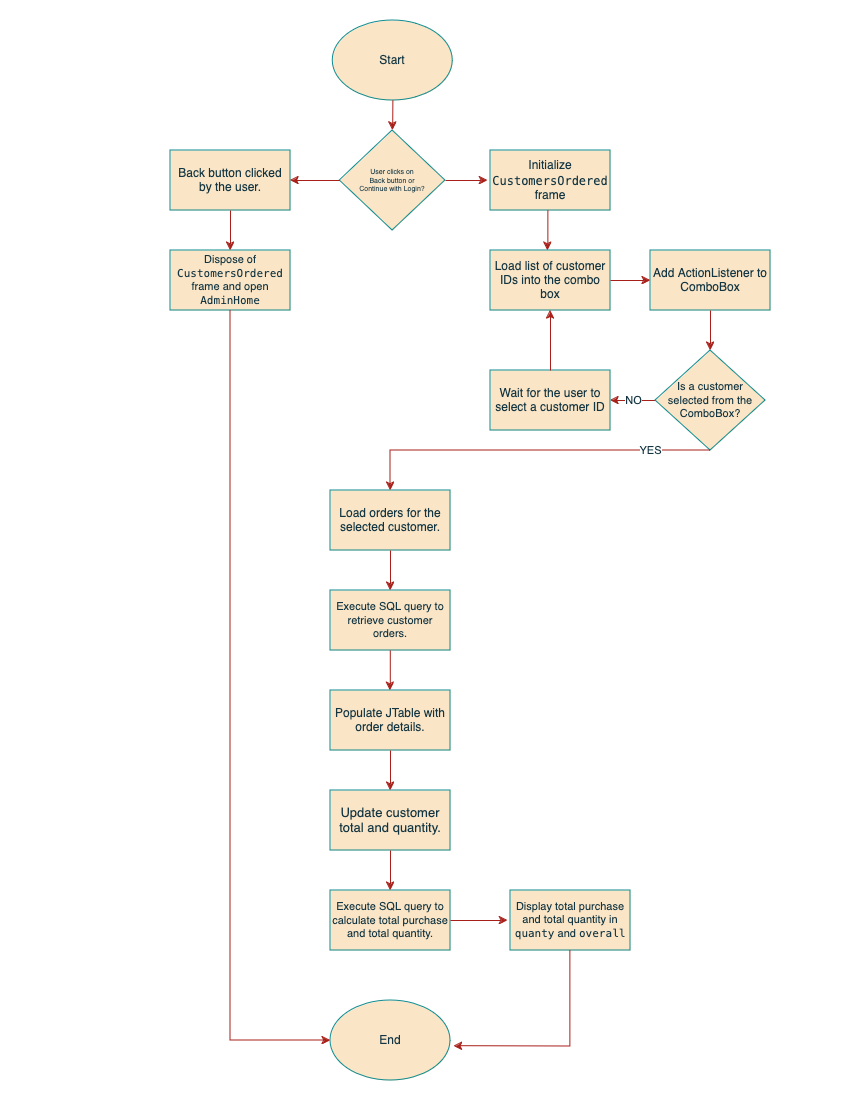

The diagram above was exported from draw.io. Its source (the exported page's mxGraphModel, read from the mxfile embedded in the PNG):
<mxGraphModel dx="2195" dy="1275" grid="1" gridSize="10" guides="1" tooltips="1" connect="1" arrows="1" fold="1" page="1" pageScale="1" pageWidth="850" pageHeight="1100" math="0" shadow="0">
  <root>
    <mxCell id="0" />
    <mxCell id="1" parent="0" />
    <mxCell id="q4HpcnC_vbf_ccCuWW5U-1" value="Start" style="ellipse;whiteSpace=wrap;html=1;strokeColor=#0F8B8D;fontColor=#143642;fillColor=#FAE5C7;labelBackgroundColor=none;" parent="1" vertex="1">
      <mxGeometry x="332.37" y="20" width="120" height="80" as="geometry" />
    </mxCell>
    <mxCell id="q4HpcnC_vbf_ccCuWW5U-2" value="Initialize &lt;code&gt;CustomersOrdered&lt;/code&gt; frame" style="rounded=0;whiteSpace=wrap;html=1;strokeColor=#0F8B8D;fontColor=#143642;fillColor=#FAE5C7;labelBackgroundColor=none;" parent="1" vertex="1">
      <mxGeometry x="490" y="150" width="120" height="60" as="geometry" />
    </mxCell>
    <mxCell id="q4HpcnC_vbf_ccCuWW5U-3" value="&lt;div&gt;Load list of customer IDs into the combo box&lt;/div&gt;" style="rounded=0;whiteSpace=wrap;html=1;strokeColor=#0F8B8D;fontColor=#143642;fillColor=#FAE5C7;labelBackgroundColor=none;" parent="1" vertex="1">
      <mxGeometry x="490" y="250" width="120" height="60" as="geometry" />
    </mxCell>
    <mxCell id="q4HpcnC_vbf_ccCuWW5U-4" value="Add ActionListener to ComboBox" style="rounded=0;whiteSpace=wrap;html=1;strokeColor=#0F8B8D;fontColor=#143642;fillColor=#FAE5C7;labelBackgroundColor=none;" parent="1" vertex="1">
      <mxGeometry x="650" y="250" width="120" height="60" as="geometry" />
    </mxCell>
    <mxCell id="56tRQ5aDC1opTZjkzo9j-1" value="NO" style="edgeStyle=orthogonalEdgeStyle;rounded=0;orthogonalLoop=1;jettySize=auto;html=1;strokeColor=#A8201A;fontColor=#143642;fillColor=#FAE5C7;" edge="1" parent="1" source="q4HpcnC_vbf_ccCuWW5U-5" target="YkMgyBofWpUqtYaEEycd-19">
      <mxGeometry relative="1" as="geometry" />
    </mxCell>
    <mxCell id="q4HpcnC_vbf_ccCuWW5U-5" value="Is a customer selected from the ComboBox?" style="rhombus;whiteSpace=wrap;html=1;strokeColor=#0F8B8D;fontColor=#143642;fillColor=#FAE5C7;fontSize=11;labelBackgroundColor=none;" parent="1" vertex="1">
      <mxGeometry x="655" y="350" width="110" height="100" as="geometry" />
    </mxCell>
    <mxCell id="q4HpcnC_vbf_ccCuWW5U-6" value="Load orders for the selected customer." style="rounded=0;whiteSpace=wrap;html=1;strokeColor=#0F8B8D;fontColor=#143642;fillColor=#FAE5C7;labelBackgroundColor=none;" parent="1" vertex="1">
      <mxGeometry x="330" y="490" width="120" height="60" as="geometry" />
    </mxCell>
    <mxCell id="q4HpcnC_vbf_ccCuWW5U-7" value="Execute SQL query to retrieve customer orders." style="rounded=0;whiteSpace=wrap;html=1;strokeColor=#0F8B8D;fontColor=#143642;fillColor=#FAE5C7;fontSize=11;labelBackgroundColor=none;" parent="1" vertex="1">
      <mxGeometry x="330" y="590" width="120" height="60" as="geometry" />
    </mxCell>
    <mxCell id="q4HpcnC_vbf_ccCuWW5U-8" value="Populate JTable with order details." style="rounded=0;whiteSpace=wrap;html=1;strokeColor=#0F8B8D;fontColor=#143642;fillColor=#FAE5C7;labelBackgroundColor=none;" parent="1" vertex="1">
      <mxGeometry x="330" y="690" width="120" height="60" as="geometry" />
    </mxCell>
    <mxCell id="q4HpcnC_vbf_ccCuWW5U-9" value="Update customer total and quantity." style="rounded=0;whiteSpace=wrap;html=1;strokeColor=#0F8B8D;fontColor=#143642;fillColor=#FAE5C7;fontSize=13;labelBackgroundColor=none;" parent="1" vertex="1">
      <mxGeometry x="330" y="790" width="120" height="60" as="geometry" />
    </mxCell>
    <mxCell id="q4HpcnC_vbf_ccCuWW5U-10" value="Execute SQL query to calculate total purchase and total quantity." style="rounded=0;whiteSpace=wrap;html=1;strokeColor=#0F8B8D;fontColor=#143642;fillColor=#FAE5C7;fontSize=11;labelBackgroundColor=none;" parent="1" vertex="1">
      <mxGeometry x="330" y="890" width="120" height="60" as="geometry" />
    </mxCell>
    <mxCell id="q4HpcnC_vbf_ccCuWW5U-11" value="Display total purchase and total quantity in &lt;code&gt;quanty&lt;/code&gt; and &lt;code&gt;overall&lt;/code&gt;" style="rounded=0;whiteSpace=wrap;html=1;strokeColor=#0F8B8D;fontColor=#143642;fillColor=#FAE5C7;fontSize=11;labelBackgroundColor=none;" parent="1" vertex="1">
      <mxGeometry x="510" y="890" width="120" height="60" as="geometry" />
    </mxCell>
    <mxCell id="q4HpcnC_vbf_ccCuWW5U-12" value="Back button clicked by the user." style="rounded=0;whiteSpace=wrap;html=1;strokeColor=#0F8B8D;fontColor=#143642;fillColor=#FAE5C7;labelBackgroundColor=none;" parent="1" vertex="1">
      <mxGeometry x="170" y="150" width="120" height="60" as="geometry" />
    </mxCell>
    <mxCell id="q4HpcnC_vbf_ccCuWW5U-13" value="Dispose of &lt;code&gt;CustomersOrdered&lt;/code&gt; frame and open &lt;code&gt;AdminHome&lt;/code&gt;" style="rounded=0;whiteSpace=wrap;html=1;strokeColor=#0F8B8D;fontColor=#143642;fillColor=#FAE5C7;fontSize=11;labelBackgroundColor=none;" parent="1" vertex="1">
      <mxGeometry x="170" y="250" width="120" height="60" as="geometry" />
    </mxCell>
    <mxCell id="HA5B20_Mz5SpgJpMxjY4-1" value="User clicks on &lt;br&gt;Back button or &lt;br&gt;Continue with Login?" style="rhombus;whiteSpace=wrap;html=1;fontSize=7;labelBackgroundColor=none;fillColor=#FAE5C7;strokeColor=#0F8B8D;fontColor=#143642;" parent="1" vertex="1">
      <mxGeometry x="339.37" y="130" width="105.63" height="100" as="geometry" />
    </mxCell>
    <mxCell id="YkMgyBofWpUqtYaEEycd-1" value="End" style="ellipse;whiteSpace=wrap;html=1;strokeColor=#0F8B8D;fontColor=#143642;fillColor=#FAE5C7;labelBackgroundColor=none;" parent="1" vertex="1">
      <mxGeometry x="330" y="1000" width="120" height="80" as="geometry" />
    </mxCell>
    <mxCell id="YkMgyBofWpUqtYaEEycd-2" value="" style="endArrow=classic;html=1;rounded=0;strokeColor=#A8201A;fontColor=default;fillColor=#FAE5C7;exitX=0.5;exitY=1;exitDx=0;exitDy=0;entryX=0.5;entryY=0;entryDx=0;entryDy=0;labelBackgroundColor=none;" parent="1" source="q4HpcnC_vbf_ccCuWW5U-1" target="HA5B20_Mz5SpgJpMxjY4-1" edge="1">
      <mxGeometry width="50" height="50" relative="1" as="geometry">
        <mxPoint x="452.37" y="110" as="sourcePoint" />
        <mxPoint x="502.37" y="60" as="targetPoint" />
      </mxGeometry>
    </mxCell>
    <mxCell id="YkMgyBofWpUqtYaEEycd-4" value="" style="endArrow=classic;html=1;rounded=0;strokeColor=#A8201A;fontColor=default;fillColor=#FAE5C7;exitX=1;exitY=0.5;exitDx=0;exitDy=0;entryX=0;entryY=0.5;entryDx=0;entryDy=0;labelBackgroundColor=none;" parent="1" source="HA5B20_Mz5SpgJpMxjY4-1" edge="1">
      <mxGeometry width="50" height="50" relative="1" as="geometry">
        <mxPoint x="537.37" y="230" as="sourcePoint" />
        <mxPoint x="487.37" y="180" as="targetPoint" />
      </mxGeometry>
    </mxCell>
    <mxCell id="YkMgyBofWpUqtYaEEycd-5" value="" style="endArrow=classic;html=1;rounded=0;strokeColor=#A8201A;fontColor=default;fillColor=#FAE5C7;exitX=0.5;exitY=1;exitDx=0;exitDy=0;entryX=0.5;entryY=0;entryDx=0;entryDy=0;labelBackgroundColor=none;" parent="1" edge="1">
      <mxGeometry width="50" height="50" relative="1" as="geometry">
        <mxPoint x="547.37" y="210" as="sourcePoint" />
        <mxPoint x="547.37" y="250" as="targetPoint" />
      </mxGeometry>
    </mxCell>
    <mxCell id="YkMgyBofWpUqtYaEEycd-6" value="" style="endArrow=classic;html=1;rounded=0;strokeColor=#A8201A;fontColor=default;fillColor=#FAE5C7;exitX=1;exitY=0.5;exitDx=0;exitDy=0;labelBackgroundColor=none;" parent="1" source="q4HpcnC_vbf_ccCuWW5U-3" edge="1">
      <mxGeometry width="50" height="50" relative="1" as="geometry">
        <mxPoint x="547.07" y="310" as="sourcePoint" />
        <mxPoint x="650" y="280" as="targetPoint" />
      </mxGeometry>
    </mxCell>
    <mxCell id="YkMgyBofWpUqtYaEEycd-9" value="" style="endArrow=classic;html=1;rounded=0;strokeColor=#A8201A;fontColor=default;fillColor=#FAE5C7;exitX=0.5;exitY=1;exitDx=0;exitDy=0;entryX=0.5;entryY=0;entryDx=0;entryDy=0;labelBackgroundColor=none;" parent="1" source="q4HpcnC_vbf_ccCuWW5U-6" target="q4HpcnC_vbf_ccCuWW5U-7" edge="1">
      <mxGeometry width="50" height="50" relative="1" as="geometry">
        <mxPoint x="447.37" y="660" as="sourcePoint" />
        <mxPoint x="497.37" y="610" as="targetPoint" />
      </mxGeometry>
    </mxCell>
    <mxCell id="YkMgyBofWpUqtYaEEycd-10" value="" style="endArrow=classic;html=1;rounded=0;strokeColor=#A8201A;fontColor=default;fillColor=#FAE5C7;exitX=0.5;exitY=1;exitDx=0;exitDy=0;entryX=0.5;entryY=0;entryDx=0;entryDy=0;labelBackgroundColor=none;" parent="1" edge="1">
      <mxGeometry width="50" height="50" relative="1" as="geometry">
        <mxPoint x="389.8" y="650" as="sourcePoint" />
        <mxPoint x="389.8" y="690" as="targetPoint" />
      </mxGeometry>
    </mxCell>
    <mxCell id="YkMgyBofWpUqtYaEEycd-11" value="" style="endArrow=classic;html=1;rounded=0;strokeColor=#A8201A;fontColor=default;fillColor=#FAE5C7;exitX=0.5;exitY=1;exitDx=0;exitDy=0;entryX=0.5;entryY=0;entryDx=0;entryDy=0;labelBackgroundColor=none;" parent="1" source="q4HpcnC_vbf_ccCuWW5U-8" target="q4HpcnC_vbf_ccCuWW5U-9" edge="1">
      <mxGeometry width="50" height="50" relative="1" as="geometry">
        <mxPoint x="447.37" y="750" as="sourcePoint" />
        <mxPoint x="497.37" y="700" as="targetPoint" />
      </mxGeometry>
    </mxCell>
    <mxCell id="YkMgyBofWpUqtYaEEycd-13" value="" style="endArrow=classic;html=1;rounded=0;strokeColor=#A8201A;fontColor=default;fillColor=#FAE5C7;exitX=0.5;exitY=1;exitDx=0;exitDy=0;entryX=0.5;entryY=0;entryDx=0;entryDy=0;labelBackgroundColor=none;" parent="1" source="q4HpcnC_vbf_ccCuWW5U-9" target="q4HpcnC_vbf_ccCuWW5U-10" edge="1">
      <mxGeometry width="50" height="50" relative="1" as="geometry">
        <mxPoint x="447.37" y="880" as="sourcePoint" />
        <mxPoint x="497.37" y="830" as="targetPoint" />
      </mxGeometry>
    </mxCell>
    <mxCell id="YkMgyBofWpUqtYaEEycd-14" value="" style="endArrow=classic;html=1;rounded=0;strokeColor=#A8201A;fontColor=default;fillColor=#FAE5C7;exitX=1;exitY=0.5;exitDx=0;exitDy=0;entryX=0;entryY=0.5;entryDx=0;entryDy=0;labelBackgroundColor=none;" parent="1" source="q4HpcnC_vbf_ccCuWW5U-10" edge="1">
      <mxGeometry width="50" height="50" relative="1" as="geometry">
        <mxPoint x="447.37" y="990" as="sourcePoint" />
        <mxPoint x="507.37" y="920" as="targetPoint" />
      </mxGeometry>
    </mxCell>
    <mxCell id="YkMgyBofWpUqtYaEEycd-17" value="" style="endArrow=classic;html=1;rounded=0;strokeColor=#A8201A;fontColor=default;fillColor=#FAE5C7;exitX=0;exitY=0.5;exitDx=0;exitDy=0;entryX=1;entryY=0.5;entryDx=0;entryDy=0;labelBackgroundColor=none;" parent="1" source="HA5B20_Mz5SpgJpMxjY4-1" target="q4HpcnC_vbf_ccCuWW5U-12" edge="1">
      <mxGeometry width="50" height="50" relative="1" as="geometry">
        <mxPoint x="410" y="260" as="sourcePoint" />
        <mxPoint x="460" y="210" as="targetPoint" />
      </mxGeometry>
    </mxCell>
    <mxCell id="YkMgyBofWpUqtYaEEycd-18" value="" style="endArrow=classic;html=1;rounded=0;strokeColor=#A8201A;fontColor=default;fillColor=#FAE5C7;exitX=0.5;exitY=1;exitDx=0;exitDy=0;entryX=0.5;entryY=0;entryDx=0;entryDy=0;labelBackgroundColor=none;" parent="1" source="q4HpcnC_vbf_ccCuWW5U-12" target="q4HpcnC_vbf_ccCuWW5U-13" edge="1">
      <mxGeometry width="50" height="50" relative="1" as="geometry">
        <mxPoint x="410" y="260" as="sourcePoint" />
        <mxPoint x="460" y="210" as="targetPoint" />
      </mxGeometry>
    </mxCell>
    <mxCell id="YkMgyBofWpUqtYaEEycd-19" value="Wait for the user to select a customer ID" style="rounded=0;whiteSpace=wrap;html=1;strokeColor=#0F8B8D;fontColor=#143642;fillColor=#FAE5C7;labelBackgroundColor=none;" parent="1" vertex="1">
      <mxGeometry x="490" y="370" width="120" height="60" as="geometry" />
    </mxCell>
    <mxCell id="YkMgyBofWpUqtYaEEycd-20" value="" style="endArrow=classic;html=1;rounded=0;strokeColor=#A8201A;fontColor=default;fillColor=#FAE5C7;exitX=0.5;exitY=0;exitDx=0;exitDy=0;entryX=0.5;entryY=1;entryDx=0;entryDy=0;labelBackgroundColor=none;" parent="1" source="YkMgyBofWpUqtYaEEycd-19" target="q4HpcnC_vbf_ccCuWW5U-3" edge="1">
      <mxGeometry width="50" height="50" relative="1" as="geometry">
        <mxPoint x="550" y="360" as="sourcePoint" />
        <mxPoint x="600" y="310" as="targetPoint" />
      </mxGeometry>
    </mxCell>
    <mxCell id="YkMgyBofWpUqtYaEEycd-21" value="" style="endArrow=classic;html=1;rounded=0;strokeColor=#A8201A;fontColor=default;fillColor=#FAE5C7;exitX=0.5;exitY=1;exitDx=0;exitDy=0;entryX=0.5;entryY=0;entryDx=0;entryDy=0;labelBackgroundColor=none;" parent="1" source="q4HpcnC_vbf_ccCuWW5U-4" target="q4HpcnC_vbf_ccCuWW5U-5" edge="1">
      <mxGeometry width="50" height="50" relative="1" as="geometry">
        <mxPoint x="650" y="400" as="sourcePoint" />
        <mxPoint x="700" y="350" as="targetPoint" />
      </mxGeometry>
    </mxCell>
    <mxCell id="YkMgyBofWpUqtYaEEycd-22" value="" style="endArrow=classic;html=1;rounded=0;strokeColor=#A8201A;fontColor=default;fillColor=#FAE5C7;exitX=0.5;exitY=1;exitDx=0;exitDy=0;entryX=1.029;entryY=0.571;entryDx=0;entryDy=0;entryPerimeter=0;labelBackgroundColor=none;" parent="1" source="q4HpcnC_vbf_ccCuWW5U-11" target="YkMgyBofWpUqtYaEEycd-1" edge="1">
      <mxGeometry width="50" height="50" relative="1" as="geometry">
        <mxPoint x="650" y="1020" as="sourcePoint" />
        <mxPoint x="700" y="970" as="targetPoint" />
        <Array as="points">
          <mxPoint x="570" y="1046" />
        </Array>
      </mxGeometry>
    </mxCell>
    <mxCell id="YkMgyBofWpUqtYaEEycd-23" value="" style="endArrow=classic;html=1;rounded=0;strokeColor=#A8201A;fontColor=default;fillColor=#FAE5C7;exitX=0.5;exitY=1;exitDx=0;exitDy=0;entryX=0;entryY=0.5;entryDx=0;entryDy=0;labelBackgroundColor=none;" parent="1" source="q4HpcnC_vbf_ccCuWW5U-13" target="YkMgyBofWpUqtYaEEycd-1" edge="1">
      <mxGeometry width="50" height="50" relative="1" as="geometry">
        <mxPoint x="310" y="500" as="sourcePoint" />
        <mxPoint x="230" y="670" as="targetPoint" />
        <Array as="points">
          <mxPoint x="230" y="1040" />
        </Array>
      </mxGeometry>
    </mxCell>
    <mxCell id="56tRQ5aDC1opTZjkzo9j-2" value="YES" style="endArrow=classic;html=1;rounded=0;strokeColor=#A8201A;fontColor=#143642;fillColor=#FAE5C7;entryX=0.5;entryY=0;entryDx=0;entryDy=0;exitX=0.5;exitY=1;exitDx=0;exitDy=0;" edge="1" parent="1" source="q4HpcnC_vbf_ccCuWW5U-5" target="q4HpcnC_vbf_ccCuWW5U-6">
      <mxGeometry x="-0.6667" width="50" height="50" relative="1" as="geometry">
        <mxPoint x="520" y="550" as="sourcePoint" />
        <mxPoint x="550" y="360" as="targetPoint" />
        <Array as="points">
          <mxPoint x="390" y="450" />
        </Array>
        <mxPoint as="offset" />
      </mxGeometry>
    </mxCell>
  </root>
</mxGraphModel>